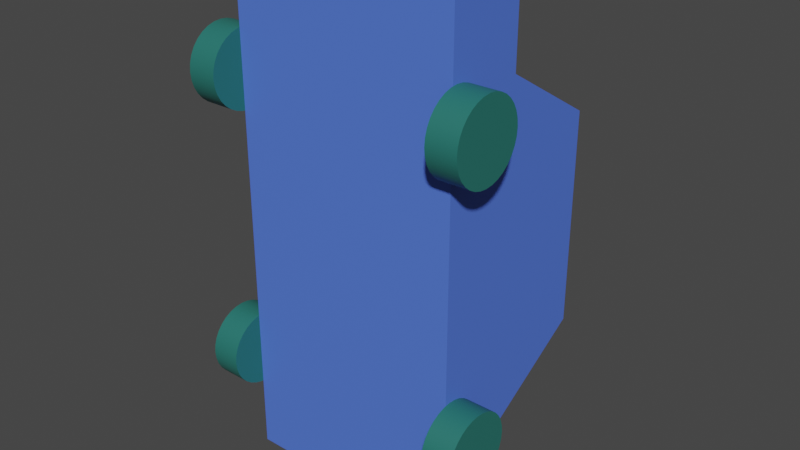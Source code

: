 # Source: car.blend  (saved by Blender 3.5.10; exported with 4.5.12 LTS)
import bpy
from mathutils import Matrix  # noqa: F401  (used for matrix-valued properties, if any)

bpy.ops.wm.read_factory_settings(use_empty=True)
scene = bpy.context.scene
scene.name = 'Scene'

# ---- collections
col_collection = bpy.data.collections.new('Collection'); scene.collection.children.link(col_collection)

# ---- materials (node trees are filled in below, after node groups)
mat_material = bpy.data.materials.new('Material')
mat_material.use_transparent_shadow = False
mat_car = bpy.data.materials.new('car')
mat_car.use_transparent_shadow = False

# ---- node groups
ng_auto_smooth = bpy.data.node_groups.new('Auto Smooth', 'GeometryNodeTree')
_s = ng_auto_smooth.interface.new_socket(name='Geometry', in_out='OUTPUT', socket_type='NodeSocketGeometry')
_s = ng_auto_smooth.interface.new_socket(name='Geometry', in_out='INPUT', socket_type='NodeSocketGeometry')
_s = ng_auto_smooth.interface.new_socket(name='Angle', in_out='INPUT', socket_type='NodeSocketFloat')
_s.subtype = 'ANGLE'
_s.min_value = 0.0
_s.max_value = 3.142
ng_auto_smooth.is_modifier = True
_N = ng_auto_smooth.nodes; _L = ng_auto_smooth.links
n0 = _N.new('NodeGroupOutput'); n0.name = 'Group Output'; n0.location = (480, -100)
n1 = _N.new('NodeGroupInput'); n1.name = 'Group Input'; n1.location = (-420, -300)
n2 = _N.new('NodeGroupInput'); n2.name = 'Group Input.001'; n2.location = (-60, -100)
n3 = _N.new('GeometryNodeSetShadeSmooth'); n3.name = 'Set Shade Smooth'; n3.location = (120, -100)
n3.domain = 'EDGE'
n4 = _N.new('GeometryNodeSetShadeSmooth'); n4.name = 'Set Shade Smooth.001'; n4.location = (300, -100)
n5 = _N.new('GeometryNodeInputMeshEdgeAngle'); n5.name = 'Edge Angle'; n5.location = (-420, -220)
n6 = _N.new('GeometryNodeInputEdgeSmooth'); n6.name = 'Is Edge Smooth'; n6.location = (-60, -160)
n7 = _N.new('GeometryNodeInputShadeSmooth'); n7.name = 'Is Face Smooth'; n7.location = (-240, -340)
n8 = _N.new('FunctionNodeBooleanMath'); n8.name = 'Boolean Math'; n8.location = (-60, -220)
n9 = _N.new('FunctionNodeCompare'); n9.name = 'Compare'; n9.location = (-240, -180)
n9.operation = 'LESS_EQUAL'
_L.new(n5.outputs[0], n9.inputs[0])
_L.new(n4.outputs[0], n0.inputs[0])
_L.new(n1.outputs[1], n9.inputs[1])
_L.new(n9.outputs[0], n8.inputs[0])
_L.new(n7.outputs[0], n8.inputs[1])
_L.new(n2.outputs[0], n3.inputs[0])
_L.new(n6.outputs[0], n3.inputs[1])
_L.new(n3.outputs[0], n4.inputs[0])
_L.new(n8.outputs[0], n3.inputs[2])
n0.is_active_output = True

# ---- material node trees
mat_material.use_nodes = True; mat_material.node_tree.nodes.clear()
_N = mat_material.node_tree.nodes; _L = mat_material.node_tree.links
n0 = _N.new('ShaderNodeBsdfPrincipled'); n0.name = 'Principled BSDF'; n0.location = (10, 300)
n0.distribution = 'GGX'
n0.subsurface_method = 'RANDOM_WALK_SKIN'
n0.inputs[0].default_value = (0.0209, 0.1658, 0.1403, 1.0)
n0.inputs[3].default_value = 1.45
n0.inputs[27].default_value = (0.0, 0.0, 0.0, 1.0)
n0.inputs[28].default_value = 1.0
n1 = _N.new('ShaderNodeOutputMaterial'); n1.name = 'Material Output'; n1.location = (300, 300)
_L.new(n0.outputs[0], n1.inputs[0])
n1.is_active_output = True
mat_car.use_nodes = True; mat_car.node_tree.nodes.clear()
_N = mat_car.node_tree.nodes; _L = mat_car.node_tree.links
n0 = _N.new('ShaderNodeBsdfPrincipled'); n0.name = 'Principled BSDF'; n0.location = (10, 300)
n0.distribution = 'GGX'
n0.subsurface_method = 'RANDOM_WALK_SKIN'
n0.inputs[0].default_value = (0.08592, 0.1804, 0.8, 1.0)
n0.inputs[3].default_value = 1.45
n0.inputs[27].default_value = (0.0, 0.0, 0.0, 1.0)
n0.inputs[28].default_value = 1.0
n1 = _N.new('ShaderNodeOutputMaterial'); n1.name = 'Material Output'; n1.location = (300, 300)
_L.new(n0.outputs[0], n1.inputs[0])
n1.is_active_output = True

# ---- world
world_world = bpy.data.worlds.new('World'); scene.world = world_world
world_world.use_nodes = True; world_world.node_tree.nodes.clear()
_N = world_world.node_tree.nodes; _L = world_world.node_tree.links
n0 = _N.new('ShaderNodeOutputWorld'); n0.name = 'World Output'; n0.location = (300, 300)
n1 = _N.new('ShaderNodeBackground'); n1.name = 'Background'; n1.location = (10, 300)
n1.inputs[0].default_value = (0.05088, 0.05088, 0.05088, 1.0)
_L.new(n1.outputs[0], n0.inputs[0])
n0.is_active_output = True
world_world.color = (0.05088, 0.05088, 0.05088)
world_world.use_sun_shadow = False
world_world.sun_shadow_jitter_overblur = 0.0

# ---- meshes
me_cube_001 = bpy.data.meshes.new('Cube.001')
me_cube_001.from_pydata([(-0.6347, -0.587, 0.2818), (-0.6347, -0.5911, 0.3233), (-0.6347, -0.6032, 0.3633), (-0.6347, -0.6229, 0.4001), (-0.6347, -0.6494, 0.4324), (-0.6347, -0.6817, 0.4589), (-0.6347, -0.7185, 0.4786), (-0.6347, -0.7585, 0.4907), (-0.6347, -0.8, 0.4948), (-0.6347, -0.8415, 0.4907), (-0.6347, -0.8815, 0.4786), (-0.6347, -0.9183, 0.4589), (-0.6347, -0.9506, 0.4324), (-0.6347, -0.9771, 0.4001), (-0.6347, -0.9968, 0.3633), (-0.6347, -1.009, 0.3233), (-0.6347, -1.013, 0.2818), (-0.6347, -1.009, 0.2402), (-0.6347, -0.9968, 0.2003), (-0.6347, -0.9771, 0.1635), (-0.6347, -0.9506, 0.1312), (-0.6347, -0.9183, 0.1047), (-0.6347, -0.8815, 0.08503), (-0.6347, -0.8415, 0.07291), (-0.6347, -0.8, 0.06881), (-0.6347, -0.7585, 0.07291), (-0.6347, -0.7185, 0.08503), (-0.6347, -0.6817, 0.1047), (-0.6347, -0.6494, 0.1312), (-0.6347, -0.6229, 0.1635), (-0.6347, -0.6032, 0.2003), (-0.6347, -0.5911, 0.2402), (-0.801, -0.587, 0.2818), (-0.801, -0.5911, 0.3233), (-0.801, -0.6032, 0.3633), (-0.801, -0.6229, 0.4001), (-0.801, -0.6494, 0.4324), (-0.801, -0.6817, 0.4589), (-0.801, -0.7185, 0.4786), (-0.801, -0.7585, 0.4907), (-0.801, -0.8, 0.4948), (-0.801, -0.8415, 0.4907), (-0.801, -0.8815, 0.4786), (-0.801, -0.9183, 0.4589), (-0.801, -0.9506, 0.4324), (-0.801, -0.9771, 0.4001), (-0.801, -0.9968, 0.3633), (-0.801, -1.009, 0.3233), (-0.801, -1.013, 0.2818), (-0.801, -1.009, 0.2402), (-0.801, -0.9968, 0.2003), (-0.801, -0.9771, 0.1635), (-0.801, -0.9506, 0.1312), (-0.801, -0.9183, 0.1047), (-0.801, -0.8815, 0.08503), (-0.801, -0.8415, 0.07291), (-0.801, -0.8, 0.06881), (-0.801, -0.7585, 0.07291), (-0.801, -0.7185, 0.08503), (-0.801, -0.6817, 0.1047), (-0.801, -0.6494, 0.1312), (-0.801, -0.6229, 0.1635), (-0.801, -0.6032, 0.2003), (-0.801, -0.5911, 0.2402), (0.6347, -0.587, 0.2818), (0.6347, -0.5911, 0.3233), (0.6347, -0.6032, 0.3633), (0.6347, -0.6229, 0.4001), (0.6347, -0.6494, 0.4324), (0.6347, -0.6817, 0.4589), (0.6347, -0.7185, 0.4786), (0.6347, -0.7585, 0.4907), (0.6347, -0.8, 0.4948), (0.6347, -0.8415, 0.4907), (0.6347, -0.8815, 0.4786), (0.6347, -0.9183, 0.4589), (0.6347, -0.9506, 0.4324), (0.6347, -0.9771, 0.4001), (0.6347, -0.9968, 0.3633), (0.6347, -1.009, 0.3233), (0.6347, -1.013, 0.2818), (0.6347, -1.009, 0.2402), (0.6347, -0.9968, 0.2003), (0.6347, -0.9771, 0.1635), (0.6347, -0.9506, 0.1312), (0.6347, -0.9183, 0.1047), (0.6347, -0.8815, 0.08503), (0.6347, -0.8415, 0.07291), (0.6347, -0.8, 0.06881), (0.6347, -0.7585, 0.07291), (0.6347, -0.7185, 0.08503), (0.6347, -0.6817, 0.1047), (0.6347, -0.6494, 0.1312), (0.6347, -0.6229, 0.1635), (0.6347, -0.6032, 0.2003), (0.6347, -0.5911, 0.2402), (0.801, -0.587, 0.2818), (0.801, -0.5911, 0.3233), (0.801, -0.6032, 0.3633), (0.801, -0.6229, 0.4001), (0.801, -0.6494, 0.4324), (0.801, -0.6817, 0.4589), (0.801, -0.7185, 0.4786), (0.801, -0.7585, 0.4907), (0.801, -0.8, 0.4948), (0.801, -0.8415, 0.4907), (0.801, -0.8815, 0.4786), (0.801, -0.9183, 0.4589), (0.801, -0.9506, 0.4324), (0.801, -0.9771, 0.4001), (0.801, -0.9968, 0.3633), (0.801, -1.009, 0.3233), (0.801, -1.013, 0.2818), (0.801, -1.009, 0.2402), (0.801, -0.9968, 0.2003), (0.801, -0.9771, 0.1635), (0.801, -0.9506, 0.1312), (0.801, -0.9183, 0.1047), (0.801, -0.8815, 0.08503), (0.801, -0.8415, 0.07291), (0.801, -0.8, 0.06881), (0.801, -0.7585, 0.07291), (0.801, -0.7185, 0.08503), (0.801, -0.6817, 0.1047), (0.801, -0.6494, 0.1312), (0.801, -0.6229, 0.1635), (0.801, -0.6032, 0.2003), (0.801, -0.5911, 0.2402), (-0.6347, 0.587, 0.2818), (-0.6347, 0.5911, 0.3233), (-0.6347, 0.6032, 0.3633), (-0.6347, 0.6229, 0.4001), (-0.6347, 0.6494, 0.4324), (-0.6347, 0.6817, 0.4589), (-0.6347, 0.7185, 0.4786), (-0.6347, 0.7585, 0.4907), (-0.6347, 0.8, 0.4948), (-0.6347, 0.8415, 0.4907), (-0.6347, 0.8815, 0.4786), (-0.6347, 0.9183, 0.4589), (-0.6347, 0.9506, 0.4324), (-0.6347, 0.9771, 0.4001), (-0.6347, 0.9968, 0.3633), (-0.6347, 1.009, 0.3233), (-0.6347, 1.013, 0.2818), (-0.6347, 1.009, 0.2402), (-0.6347, 0.9968, 0.2003), (-0.6347, 0.9771, 0.1635), (-0.6347, 0.9506, 0.1312), (-0.6347, 0.9183, 0.1047), (-0.6347, 0.8815, 0.08503), (-0.6347, 0.8415, 0.07291), (-0.6347, 0.8, 0.06881), (-0.6347, 0.7585, 0.07291), (-0.6347, 0.7185, 0.08503), (-0.6347, 0.6817, 0.1047), (-0.6347, 0.6494, 0.1312), (-0.6347, 0.6229, 0.1635), (-0.6347, 0.6032, 0.2003), (-0.6347, 0.5911, 0.2402), (-0.801, 0.587, 0.2818), (-0.801, 0.5911, 0.3233), (-0.801, 0.6032, 0.3633), (-0.801, 0.6229, 0.4001), (-0.801, 0.6494, 0.4324), (-0.801, 0.6817, 0.4589), (-0.801, 0.7185, 0.4786), (-0.801, 0.7585, 0.4907), (-0.801, 0.8, 0.4948), (-0.801, 0.8415, 0.4907), (-0.801, 0.8815, 0.4786), (-0.801, 0.9183, 0.4589), (-0.801, 0.9506, 0.4324), (-0.801, 0.9771, 0.4001), (-0.801, 0.9968, 0.3633), (-0.801, 1.009, 0.3233), (-0.801, 1.013, 0.2818), (-0.801, 1.009, 0.2402), (-0.801, 0.9968, 0.2003), (-0.801, 0.9771, 0.1635), (-0.801, 0.9506, 0.1312), (-0.801, 0.9183, 0.1047), (-0.801, 0.8815, 0.08503), (-0.801, 0.8415, 0.07291), (-0.801, 0.8, 0.06881), (-0.801, 0.7585, 0.07291), (-0.801, 0.7185, 0.08503), (-0.801, 0.6817, 0.1047), (-0.801, 0.6494, 0.1312), (-0.801, 0.6229, 0.1635), (-0.801, 0.6032, 0.2003), (-0.801, 0.5911, 0.2402), (0.6347, 0.587, 0.2818), (0.6347, 0.5911, 0.3233), (0.6347, 0.6032, 0.3633), (0.6347, 0.6229, 0.4001), (0.6347, 0.6494, 0.4324), (0.6347, 0.6817, 0.4589), (0.6347, 0.7185, 0.4786), (0.6347, 0.7585, 0.4907), (0.6347, 0.8, 0.4948), (0.6347, 0.8415, 0.4907), (0.6347, 0.8815, 0.4786), (0.6347, 0.9183, 0.4589), (0.6347, 0.9506, 0.4324), (0.6347, 0.9771, 0.4001), (0.6347, 0.9968, 0.3633), (0.6347, 1.009, 0.3233), (0.6347, 1.013, 0.2818), (0.6347, 1.009, 0.2402), (0.6347, 0.9968, 0.2003), (0.6347, 0.9771, 0.1635), (0.6347, 0.9506, 0.1312), (0.6347, 0.9183, 0.1047), (0.6347, 0.8815, 0.08503), (0.6347, 0.8415, 0.07291), (0.6347, 0.8, 0.06881), (0.6347, 0.7585, 0.07291), (0.6347, 0.7185, 0.08503), (0.6347, 0.6817, 0.1047), (0.6347, 0.6494, 0.1312), (0.6347, 0.6229, 0.1635), (0.6347, 0.6032, 0.2003), (0.6347, 0.5911, 0.2402), (0.801, 0.587, 0.2818), (0.801, 0.5911, 0.3233), (0.801, 0.6032, 0.3633), (0.801, 0.6229, 0.4001), (0.801, 0.6494, 0.4324), (0.801, 0.6817, 0.4589), (0.801, 0.7185, 0.4786), (0.801, 0.7585, 0.4907), (0.801, 0.8, 0.4948), (0.801, 0.8415, 0.4907), (0.801, 0.8815, 0.4786), (0.801, 0.9183, 0.4589), (0.801, 0.9506, 0.4324), (0.801, 0.9771, 0.4001), (0.801, 0.9968, 0.3633), (0.801, 1.009, 0.3233), (0.801, 1.013, 0.2818), (0.801, 1.009, 0.2402), (0.801, 0.9968, 0.2003), (0.801, 0.9771, 0.1635), (0.801, 0.9506, 0.1312), (0.801, 0.9183, 0.1047), (0.801, 0.8815, 0.08503), (0.801, 0.8415, 0.07291), (0.801, 0.8, 0.06881), (0.801, 0.7585, 0.07291), (0.801, 0.7185, 0.08503), (0.801, 0.6817, 0.1047), (0.801, 0.6494, 0.1312), (0.801, 0.6229, 0.1635), (0.801, 0.6032, 0.2003), (0.801, 0.5911, 0.2402)], [], [(1, 2, 3, 4, 5, 6, 7, 8, 9, 10, 11, 12, 13, 14, 15, 16, 17, 18, 19, 20, 21, 22, 23, 24, 25, 26, 27, 28, 29, 30, 31, 0), (33, 32, 63, 62, 61, 60, 59, 58, 57, 56, 55, 54, 53, 52, 51, 50, 49, 48, 47, 46, 45, 44, 43, 42, 41, 40, 39, 38, 37, 36, 35, 34), (22, 21, 53, 54), (9, 8, 40, 41), (23, 22, 54, 55), (10, 9, 41, 42), (24, 23, 55, 56), (11, 10, 42, 43), (25, 24, 56, 57), (12, 11, 43, 44), (26, 25, 57, 58), (13, 12, 44, 45), (27, 26, 58, 59), (14, 13, 45, 46), (1, 0, 32, 33), (28, 27, 59, 60), (15, 14, 46, 47), (2, 1, 33, 34), (29, 28, 60, 61), (16, 15, 47, 48), (3, 2, 34, 35), (30, 29, 61, 62), (17, 16, 48, 49), (4, 3, 35, 36), (31, 30, 62, 63), (18, 17, 49, 50), (5, 4, 36, 37), (0, 31, 63, 32), (19, 18, 50, 51), (6, 5, 37, 38), (20, 19, 51, 52), (7, 6, 38, 39), (21, 20, 52, 53), (8, 7, 39, 40), (65, 64, 95, 94, 93, 92, 91, 90, 89, 88, 87, 86, 85, 84, 83, 82, 81, 80, 79, 78, 77, 76, 75, 74, 73, 72, 71, 70, 69, 68, 67, 66), (97, 98, 99, 100, 101, 102, 103, 104, 105, 106, 107, 108, 109, 110, 111, 112, 113, 114, 115, 116, 117, 118, 119, 120, 121, 122, 123, 124, 125, 126, 127, 96), (86, 118, 117, 85), (73, 105, 104, 72), (87, 119, 118, 86), (74, 106, 105, 73), (88, 120, 119, 87), (75, 107, 106, 74), (89, 121, 120, 88), (76, 108, 107, 75), (90, 122, 121, 89), (77, 109, 108, 76), (91, 123, 122, 90), (78, 110, 109, 77), (65, 97, 96, 64), (92, 124, 123, 91), (79, 111, 110, 78), (66, 98, 97, 65), (93, 125, 124, 92), (80, 112, 111, 79), (67, 99, 98, 66), (94, 126, 125, 93), (81, 113, 112, 80), (68, 100, 99, 67), (95, 127, 126, 94), (82, 114, 113, 81), (69, 101, 100, 68), (64, 96, 127, 95), (83, 115, 114, 82), (70, 102, 101, 69), (84, 116, 115, 83), (71, 103, 102, 70), (85, 117, 116, 84), (72, 104, 103, 71), (129, 128, 159, 158, 157, 156, 155, 154, 153, 152, 151, 150, 149, 148, 147, 146, 145, 144, 143, 142, 141, 140, 139, 138, 137, 136, 135, 134, 133, 132, 131, 130), (161, 162, 163, 164, 165, 166, 167, 168, 169, 170, 171, 172, 173, 174, 175, 176, 177, 178, 179, 180, 181, 182, 183, 184, 185, 186, 187, 188, 189, 190, 191, 160), (150, 182, 181, 149), (137, 169, 168, 136), (151, 183, 182, 150), (138, 170, 169, 137), (152, 184, 183, 151), (139, 171, 170, 138), (153, 185, 184, 152), (140, 172, 171, 139), (154, 186, 185, 153), (141, 173, 172, 140), (155, 187, 186, 154), (142, 174, 173, 141), (129, 161, 160, 128), (156, 188, 187, 155), (143, 175, 174, 142), (130, 162, 161, 129), (157, 189, 188, 156), (144, 176, 175, 143), (131, 163, 162, 130), (158, 190, 189, 157), (145, 177, 176, 144), (132, 164, 163, 131), (159, 191, 190, 158), (146, 178, 177, 145), (133, 165, 164, 132), (128, 160, 191, 159), (147, 179, 178, 146), (134, 166, 165, 133), (148, 180, 179, 147), (135, 167, 166, 134), (149, 181, 180, 148), (136, 168, 167, 135), (193, 194, 195, 196, 197, 198, 199, 200, 201, 202, 203, 204, 205, 206, 207, 208, 209, 210, 211, 212, 213, 214, 215, 216, 217, 218, 219, 220, 221, 222, 223, 192), (225, 224, 255, 254, 253, 252, 251, 250, 249, 248, 247, 246, 245, 244, 243, 242, 241, 240, 239, 238, 237, 236, 235, 234, 233, 232, 231, 230, 229, 228, 227, 226), (214, 213, 245, 246), (201, 200, 232, 233), (215, 214, 246, 247), (202, 201, 233, 234), (216, 215, 247, 248), (203, 202, 234, 235), (217, 216, 248, 249), (204, 203, 235, 236), (218, 217, 249, 250), (205, 204, 236, 237), (219, 218, 250, 251), (206, 205, 237, 238), (193, 192, 224, 225), (220, 219, 251, 252), (207, 206, 238, 239), (194, 193, 225, 226), (221, 220, 252, 253), (208, 207, 239, 240), (195, 194, 226, 227), (222, 221, 253, 254), (209, 208, 240, 241), (196, 195, 227, 228), (223, 222, 254, 255), (210, 209, 241, 242), (197, 196, 228, 229), (192, 223, 255, 224), (211, 210, 242, 243), (198, 197, 229, 230), (212, 211, 243, 244), (199, 198, 230, 231), (213, 212, 244, 245), (200, 199, 231, 232)])
me_cube_001.polygons.foreach_set('use_smooth', [True] * 136)
_uv = me_cube_001.uv_layers.new(name='UVMap')
_uv.uv.foreach_set('vector', [0.7157, 0.6912, 0.7191, 0.6994, 0.7208, 0.7081, 0.7208, 0.7169, 0.7191, 0.7256, 0.7157, 0.7338, 0.7108, 0.7411, 0.7046, 0.7474, 0.6972, 0.7523, 0.689, 0.7557, 0.6804, 0.7574, 0.6715, 0.7574, 0.6628, 0.7557, 0.6547, 0.7523, 0.6473, 0.7474, 0.641, 0.7411, 0.6361, 0.7338, 0.6327, 0.7256, 0.631, 0.7169, 0.631, 0.7081, 0.6327, 0.6994, 0.6361, 0.6912, 0.641, 0.6839, 0.6473, 0.6776, 0.6547, 0.6727, 0.6628, 0.6693, 0.6715, 0.6676, 0.6804, 0.6676, 0.689, 0.6693, 0.6972, 0.6727, 0.7046, 0.6776, 0.7108, 0.6839, 0.6547, 0.8421, 0.6473, 0.8372, 0.641, 0.8309, 0.6361, 0.8236, 0.6327, 0.8154, 0.631, 0.8067, 0.631, 0.7979, 0.6327, 0.7892, 0.6361, 0.781, 0.641, 0.7737, 0.6473, 0.7674, 0.6547, 0.7625, 0.6628, 0.7591, 0.6715, 0.7574, 0.6804, 0.7574, 0.689, 0.7591, 0.6972, 0.7625, 0.7046, 0.7674, 0.7108, 0.7737, 0.7157, 0.781, 0.7191, 0.7892, 0.7208, 0.7979, 0.7208, 0.8067, 0.7191, 0.8154, 0.7157, 0.8236, 0.7108, 0.8309, 0.7046, 0.8372, 0.6972, 0.8421, 0.689, 0.8455, 0.6804, 0.8472, 0.6715, 0.8472, 0.6628, 0.8455, 0.9353, 0.7923, 0.9353, 0.7849, 0.9705, 0.7849, 0.9705, 0.7923, 0.7913, 0.7678, 0.7913, 0.7767, 0.7561, 0.7767, 0.7561, 0.7678, 0.9353, 0.8005, 0.9353, 0.7923, 0.9705, 0.7923, 0.9705, 0.8005, 0.7913, 0.7591, 0.7913, 0.7678, 0.7561, 0.7678, 0.7561, 0.7591, 0.9353, 0.8091, 0.9353, 0.8005, 0.9705, 0.8005, 0.9705, 0.8091, 0.7913, 0.751, 0.7913, 0.7591, 0.7561, 0.7591, 0.7561, 0.751, 0.9353, 0.818, 0.9353, 0.8091, 0.9705, 0.8091, 0.9705, 0.818, 0.7913, 0.7436, 0.7913, 0.751, 0.7561, 0.751, 0.7561, 0.7436, 0.9353, 0.8267, 0.9353, 0.818, 0.9705, 0.818, 0.9705, 0.8267, 0.7913, 0.7373, 0.7913, 0.7436, 0.7561, 0.7436, 0.7561, 0.7373, 0.9353, 0.8348, 0.9353, 0.8267, 0.9705, 0.8267, 0.9705, 0.8348, 0.7561, 0.8633, 0.7561, 0.8706, 0.7208, 0.8706, 0.7208, 0.8633, 0.9353, 0.64, 0.9353, 0.6311, 0.9705, 0.6311, 0.9705, 0.64, 0.9353, 0.8422, 0.9353, 0.8348, 0.9705, 0.8348, 0.9705, 0.8422, 0.7561, 0.8551, 0.7561, 0.8633, 0.7208, 0.8633, 0.7208, 0.8551, 0.9353, 0.6486, 0.9353, 0.64, 0.9705, 0.64, 0.9705, 0.6486, 0.9353, 0.6069, 0.9353, 0.6006, 0.9705, 0.6006, 0.9705, 0.6069, 0.7561, 0.8464, 0.7561, 0.8551, 0.7208, 0.8551, 0.7208, 0.8464, 0.9353, 0.6568, 0.9353, 0.6486, 0.9705, 0.6486, 0.9705, 0.6568, 0.9353, 0.6143, 0.9353, 0.6069, 0.9705, 0.6069, 0.9705, 0.6143, 0.7561, 0.8376, 0.7561, 0.8464, 0.7208, 0.8464, 0.7208, 0.8376, 0.9353, 0.6642, 0.9353, 0.6568, 0.9705, 0.6568, 0.9705, 0.6642, 0.9353, 0.6224, 0.9353, 0.6143, 0.9705, 0.6143, 0.9705, 0.6224, 0.7561, 0.8289, 0.7561, 0.8376, 0.7208, 0.8376, 0.7208, 0.8289, 0.7913, 0.8009, 0.7913, 0.8071, 0.7561, 0.8071, 0.7561, 0.8009, 0.9353, 0.6311, 0.9353, 0.6224, 0.9705, 0.6224, 0.9705, 0.6311, 0.7561, 0.8207, 0.7561, 0.8289, 0.7208, 0.8289, 0.7208, 0.8207, 0.7913, 0.7935, 0.7913, 0.8009, 0.7561, 0.8009, 0.7561, 0.7935, 0.7561, 0.8134, 0.7561, 0.8207, 0.7208, 0.8207, 0.7208, 0.8134, 0.7913, 0.7853, 0.7913, 0.7935, 0.7561, 0.7935, 0.7561, 0.7853, 0.7561, 0.8071, 0.7561, 0.8134, 0.7208, 0.8134, 0.7208, 0.8071, 0.7913, 0.7767, 0.7913, 0.7853, 0.7561, 0.7853, 0.7561, 0.7767, 0.8306, 0.9543, 0.8232, 0.9494, 0.817, 0.9432, 0.8121, 0.9358, 0.8087, 0.9276, 0.807, 0.919, 0.807, 0.9101, 0.8087, 0.9014, 0.8121, 0.8933, 0.817, 0.8859, 0.8232, 0.8797, 0.8306, 0.8747, 0.8388, 0.8714, 0.8475, 0.8696, 0.8563, 0.8696, 0.865, 0.8714, 0.8732, 0.8747, 0.8805, 0.8797, 0.8868, 0.8859, 0.8917, 0.8933, 0.8951, 0.9014, 0.8968, 0.9101, 0.8968, 0.919, 0.8951, 0.9276, 0.8917, 0.9358, 0.8868, 0.9432, 0.8805, 0.9494, 0.8732, 0.9543, 0.865, 0.9577, 0.8563, 0.9595, 0.8475, 0.9595, 0.8388, 0.9577, 0.9815, 0.8933, 0.9849, 0.9014, 0.9866, 0.9101, 0.9866, 0.919, 0.9849, 0.9276, 0.9815, 0.9358, 0.9766, 0.9432, 0.9703, 0.9494, 0.963, 0.9543, 0.9548, 0.9577, 0.9461, 0.9595, 0.9373, 0.9595, 0.9286, 0.9577, 0.9204, 0.9543, 0.9131, 0.9494, 0.9068, 0.9432, 0.9019, 0.9358, 0.8985, 0.9276, 0.8968, 0.919, 0.8968, 0.9101, 0.8985, 0.9014, 0.9019, 0.8933, 0.9068, 0.8859, 0.9131, 0.8797, 0.9204, 0.8747, 0.9286, 0.8714, 0.9373, 0.8696, 0.9461, 0.8696, 0.9548, 0.8714, 0.963, 0.8747, 0.9703, 0.8797, 0.9766, 0.8859, 0.9705, 0.735, 0.9353, 0.735, 0.9353, 0.7277, 0.9705, 0.7277, 0.7208, 0.698, 0.7561, 0.698, 0.7561, 0.7069, 0.7208, 0.7069, 0.9705, 0.7432, 0.9353, 0.7432, 0.9353, 0.735, 0.9705, 0.735, 0.7208, 0.6894, 0.7561, 0.6894, 0.7561, 0.698, 0.7208, 0.698, 0.9705, 0.7519, 0.9353, 0.7519, 0.9353, 0.7432, 0.9705, 0.7432, 0.7208, 0.6812, 0.7561, 0.6812, 0.7561, 0.6894, 0.7208, 0.6894, 0.9705, 0.7607, 0.9353, 0.7607, 0.9353, 0.7519, 0.9705, 0.7519, 0.7208, 0.6738, 0.7561, 0.6738, 0.7561, 0.6812, 0.7208, 0.6812, 0.9705, 0.7694, 0.9353, 0.7694, 0.9353, 0.7607, 0.9705, 0.7607, 0.7208, 0.6676, 0.7561, 0.6676, 0.7561, 0.6738, 0.7208, 0.6738, 0.9705, 0.7776, 0.9353, 0.7776, 0.9353, 0.7694, 0.9705, 0.7694, 0.7208, 0.9268, 0.7561, 0.9268, 0.7561, 0.9341, 0.7208, 0.9341, 0.807, 0.9089, 0.7717, 0.9089, 0.7717, 0.9001, 0.807, 0.9001, 0.9705, 0.7849, 0.9353, 0.7849, 0.9353, 0.7776, 0.9705, 0.7776, 0.7208, 0.9186, 0.7561, 0.9186, 0.7561, 0.9268, 0.7208, 0.9268, 0.807, 0.9176, 0.7717, 0.9176, 0.7717, 0.9089, 0.807, 0.9089, 0.807, 0.8759, 0.7717, 0.8759, 0.7717, 0.8696, 0.807, 0.8696, 0.7208, 0.9099, 0.7561, 0.9099, 0.7561, 0.9186, 0.7208, 0.9186, 0.807, 0.9258, 0.7717, 0.9258, 0.7717, 0.9176, 0.807, 0.9176, 0.807, 0.8832, 0.7717, 0.8832, 0.7717, 0.8759, 0.807, 0.8759, 0.7208, 0.9011, 0.7561, 0.9011, 0.7561, 0.9099, 0.7208, 0.9099, 0.807, 0.9331, 0.7717, 0.9331, 0.7717, 0.9258, 0.807, 0.9258, 0.807, 0.8914, 0.7717, 0.8914, 0.7717, 0.8832, 0.807, 0.8832, 0.7208, 0.8924, 0.7561, 0.8924, 0.7561, 0.9011, 0.7208, 0.9011, 0.7208, 0.7311, 0.7561, 0.7311, 0.7561, 0.7373, 0.7208, 0.7373, 0.807, 0.9001, 0.7717, 0.9001, 0.7717, 0.8914, 0.807, 0.8914, 0.7208, 0.8842, 0.7561, 0.8842, 0.7561, 0.8924, 0.7208, 0.8924, 0.7208, 0.7237, 0.7561, 0.7237, 0.7561, 0.7311, 0.7208, 0.7311, 0.7208, 0.8769, 0.7561, 0.8769, 0.7561, 0.8842, 0.7208, 0.8842, 0.7208, 0.7156, 0.7561, 0.7156, 0.7561, 0.7237, 0.7208, 0.7237, 0.7208, 0.8706, 0.7561, 0.8706, 0.7561, 0.8769, 0.7208, 0.8769, 0.7208, 0.7069, 0.7561, 0.7069, 0.7561, 0.7156, 0.7208, 0.7156, 0.4479, 0.9543, 0.4406, 0.9494, 0.4343, 0.9432, 0.4294, 0.9358, 0.426, 0.9276, 0.4243, 0.919, 0.4243, 0.9101, 0.426, 0.9014, 0.4294, 0.8933, 0.4343, 0.8859, 0.4406, 0.8797, 0.4479, 0.8747, 0.4561, 0.8714, 0.4648, 0.8696, 0.4736, 0.8696, 0.4823, 0.8714, 0.4905, 0.8747, 0.4978, 0.8797, 0.5041, 0.8859, 0.509, 0.8933, 0.5124, 0.9014, 0.5141, 0.9101, 0.5141, 0.919, 0.5124, 0.9276, 0.509, 0.9358, 0.5041, 0.9432, 0.4978, 0.9494, 0.4905, 0.9543, 0.4823, 0.9577, 0.4736, 0.9595, 0.4648, 0.9595, 0.4561, 0.9577, 0.4192, 0.8933, 0.4226, 0.9014, 0.4243, 0.9101, 0.4243, 0.919, 0.4226, 0.9276, 0.4192, 0.9358, 0.4143, 0.9432, 0.408, 0.9494, 0.4006, 0.9543, 0.3925, 0.9577, 0.3838, 0.9595, 0.375, 0.9595, 0.3663, 0.9577, 0.3581, 0.9543, 0.3507, 0.9494, 0.3445, 0.9432, 0.3396, 0.9358, 0.3362, 0.9276, 0.3345, 0.919, 0.3345, 0.9101, 0.3362, 0.9014, 0.3396, 0.8933, 0.3445, 0.8859, 0.3507, 0.8797, 0.3581, 0.8747, 0.3663, 0.8714, 0.375, 0.8696, 0.3838, 0.8696, 0.3925, 0.8714, 0.4006, 0.8747, 0.408, 0.8797, 0.4143, 0.8859, 0.7208, 0.7853, 0.7561, 0.7853, 0.7561, 0.7935, 0.7208, 0.7935, 0.9705, 0.7059, 0.9353, 0.7059, 0.9353, 0.6972, 0.9705, 0.6972, 0.7208, 0.7767, 0.7561, 0.7767, 0.7561, 0.7853, 0.7208, 0.7853, 0.9705, 0.7141, 0.9353, 0.7141, 0.9353, 0.7059, 0.9705, 0.7059, 0.7208, 0.7678, 0.7561, 0.7678, 0.7561, 0.7767, 0.7208, 0.7767, 0.9705, 0.7214, 0.9353, 0.7214, 0.9353, 0.7141, 0.9705, 0.7141, 0.7208, 0.7591, 0.7561, 0.7591, 0.7561, 0.7678, 0.7208, 0.7678, 0.9, 0.7849, 0.9353, 0.7849, 0.9353, 0.7912, 0.9, 0.7912, 0.7208, 0.751, 0.7561, 0.751, 0.7561, 0.7591, 0.7208, 0.7591, 0.9, 0.7776, 0.9353, 0.7776, 0.9353, 0.7849, 0.9, 0.7849, 0.7208, 0.7436, 0.7561, 0.7436, 0.7561, 0.751, 0.7208, 0.751, 0.9, 0.7694, 0.9353, 0.7694, 0.9353, 0.7776, 0.9, 0.7776, 0.9353, 0.7059, 0.9, 0.7059, 0.9, 0.6972, 0.9353, 0.6972, 0.7208, 0.7373, 0.7561, 0.7373, 0.7561, 0.7436, 0.7208, 0.7436, 0.9, 0.7607, 0.9353, 0.7607, 0.9353, 0.7694, 0.9, 0.7694, 0.9353, 0.7141, 0.9, 0.7141, 0.9, 0.7059, 0.9353, 0.7059, 0.9353, 0.6715, 0.9, 0.6715, 0.9, 0.6642, 0.9353, 0.6642, 0.9, 0.7519, 0.9353, 0.7519, 0.9353, 0.7607, 0.9, 0.7607, 0.9353, 0.7214, 0.9, 0.7214, 0.9, 0.7141, 0.9353, 0.7141, 0.9353, 0.6797, 0.9, 0.6797, 0.9, 0.6715, 0.9353, 0.6715, 0.9, 0.7432, 0.9353, 0.7432, 0.9353, 0.7519, 0.9, 0.7519, 0.9353, 0.7277, 0.9, 0.7277, 0.9, 0.7214, 0.9353, 0.7214, 0.9353, 0.6884, 0.9, 0.6884, 0.9, 0.6797, 0.9353, 0.6797, 0.9, 0.735, 0.9353, 0.735, 0.9353, 0.7432, 0.9, 0.7432, 0.9705, 0.6715, 0.9353, 0.6715, 0.9353, 0.6642, 0.9705, 0.6642, 0.9353, 0.6972, 0.9, 0.6972, 0.9, 0.6884, 0.9353, 0.6884, 0.9, 0.7277, 0.9353, 0.7277, 0.9353, 0.735, 0.9, 0.735, 0.9705, 0.6797, 0.9353, 0.6797, 0.9353, 0.6715, 0.9705, 0.6715, 0.7208, 0.8009, 0.7561, 0.8009, 0.7561, 0.8071, 0.7208, 0.8071, 0.9705, 0.6884, 0.9353, 0.6884, 0.9353, 0.6797, 0.9705, 0.6797, 0.7208, 0.7935, 0.7561, 0.7935, 0.7561, 0.8009, 0.7208, 0.8009, 0.9705, 0.6972, 0.9353, 0.6972, 0.9353, 0.6884, 0.9705, 0.6884, 0.3294, 0.8933, 0.3327, 0.9014, 0.3345, 0.9101, 0.3345, 0.919, 0.3327, 0.9276, 0.3294, 0.9358, 0.3244, 0.9432, 0.3182, 0.9494, 0.3108, 0.9543, 0.3026, 0.9577, 0.294, 0.9595, 0.2851, 0.9595, 0.2764, 0.9577, 0.2683, 0.9543, 0.2609, 0.9494, 0.2547, 0.9432, 0.2497, 0.9358, 0.2464, 0.9276, 0.2446, 0.919, 0.2446, 0.9101, 0.2464, 0.9014, 0.2497, 0.8933, 0.2547, 0.8859, 0.2609, 0.8797, 0.2683, 0.8747, 0.2764, 0.8714, 0.2851, 0.8696, 0.294, 0.8696, 0.3026, 0.8714, 0.3108, 0.8747, 0.3182, 0.8797, 0.3244, 0.8859, 0.6547, 0.9319, 0.6473, 0.927, 0.641, 0.9208, 0.6361, 0.9134, 0.6327, 0.9052, 0.631, 0.8966, 0.631, 0.8877, 0.6327, 0.879, 0.6361, 0.8709, 0.641, 0.8635, 0.6473, 0.8572, 0.6547, 0.8523, 0.6628, 0.8489, 0.6715, 0.8472, 0.6804, 0.8472, 0.689, 0.8489, 0.6972, 0.8523, 0.7046, 0.8572, 0.7108, 0.8635, 0.7157, 0.8709, 0.7191, 0.879, 0.7208, 0.8877, 0.7208, 0.8966, 0.7191, 0.9052, 0.7157, 0.9134, 0.7108, 0.9208, 0.7046, 0.927, 0.6972, 0.9319, 0.689, 0.9353, 0.6804, 0.937, 0.6715, 0.937, 0.6628, 0.9353, 0.7913, 0.7156, 0.7913, 0.7237, 0.7561, 0.7237, 0.7561, 0.7156, 0.7717, 0.8541, 0.7717, 0.8454, 0.807, 0.8454, 0.807, 0.8541, 0.7913, 0.7069, 0.7913, 0.7156, 0.7561, 0.7156, 0.7561, 0.7069, 0.7717, 0.8623, 0.7717, 0.8541, 0.807, 0.8541, 0.807, 0.8623, 0.7913, 0.698, 0.7913, 0.7069, 0.7561, 0.7069, 0.7561, 0.698, 0.7717, 0.8696, 0.7717, 0.8623, 0.807, 0.8623, 0.807, 0.8696, 0.7913, 0.6894, 0.7913, 0.698, 0.7561, 0.698, 0.7561, 0.6894, 0.9353, 0.8485, 0.9353, 0.8547, 0.9, 0.8547, 0.9, 0.8485, 0.7913, 0.6812, 0.7913, 0.6894, 0.7561, 0.6894, 0.7561, 0.6812, 0.9353, 0.8411, 0.9353, 0.8485, 0.9, 0.8485, 0.9, 0.8411, 0.7913, 0.6738, 0.7913, 0.6812, 0.7561, 0.6812, 0.7561, 0.6738, 0.9353, 0.8329, 0.9353, 0.8411, 0.9, 0.8411, 0.9, 0.8329, 0.9, 0.6424, 0.9, 0.6337, 0.9353, 0.6337, 0.9353, 0.6424, 0.7913, 0.6676, 0.7913, 0.6738, 0.7561, 0.6738, 0.7561, 0.6676, 0.9353, 0.8242, 0.9353, 0.8329, 0.9, 0.8329, 0.9, 0.8242, 0.9, 0.6505, 0.9, 0.6424, 0.9353, 0.6424, 0.9353, 0.6505, 0.9, 0.608, 0.9, 0.6006, 0.9353, 0.6006, 0.9353, 0.608, 0.9353, 0.8154, 0.9353, 0.8242, 0.9, 0.8242, 0.9, 0.8154, 0.9, 0.6579, 0.9, 0.6505, 0.9353, 0.6505, 0.9353, 0.6579, 0.9, 0.6162, 0.9, 0.608, 0.9353, 0.608, 0.9353, 0.6162, 0.9353, 0.8067, 0.9353, 0.8154, 0.9, 0.8154, 0.9, 0.8067, 0.9, 0.6642, 0.9, 0.6579, 0.9353, 0.6579, 0.9353, 0.6642, 0.9, 0.6248, 0.9, 0.6162, 0.9353, 0.6162, 0.9353, 0.6248, 0.9353, 0.7985, 0.9353, 0.8067, 0.9, 0.8067, 0.9, 0.7985, 0.7717, 0.8197, 0.7717, 0.8124, 0.807, 0.8124, 0.807, 0.8197, 0.9, 0.6337, 0.9, 0.6248, 0.9353, 0.6248, 0.9353, 0.6337, 0.9353, 0.7912, 0.9353, 0.7985, 0.9, 0.7985, 0.9, 0.7912, 0.7717, 0.8279, 0.7717, 0.8197, 0.807, 0.8197, 0.807, 0.8279, 0.7913, 0.7311, 0.7913, 0.7373, 0.7561, 0.7373, 0.7561, 0.7311, 0.7717, 0.8366, 0.7717, 0.8279, 0.807, 0.8279, 0.807, 0.8366, 0.7913, 0.7237, 0.7913, 0.7311, 0.7561, 0.7311, 0.7561, 0.7237, 0.7717, 0.8454, 0.7717, 0.8366, 0.807, 0.8366, 0.807, 0.8454])
me_cube_001.materials.append(mat_material)
me_cube_001.update()
me_cube = bpy.data.meshes.new('Cube')
me_cube.from_pydata([(-1.49, 0.5965, 3.328), (-1.49, 1.666, 3.328), (-1.49, 0.5965, -3.328), (-1.49, 1.666, -3.328), (1.49, 0.5965, 3.328), (1.49, 1.666, 3.328), (1.49, 0.5965, -3.328), (1.49, 1.666, -3.328), (-1.49, 1.666, 2.208), (-1.49, 1.666, -2.208), (1.49, 1.666, 2.208), (1.49, 1.666, -2.208), (-1.49, 3.021, 1.399), (-1.49, 3.021, -1.399), (1.49, 3.021, -1.399), (1.49, 3.021, 1.399)], [], [(0, 1, 3, 2), (2, 3, 7, 6), (6, 7, 5, 4), (4, 5, 1, 0), (2, 6, 4, 0), (7, 3, 1, 5), (11, 10, 8, 9), (14, 13, 12, 15), (9, 8, 12, 13), (8, 10, 15, 12), (11, 9, 13, 14), (10, 11, 14, 15)])
_uv = me_cube.uv_layers.new(name='UVMap')
_uv.uv.foreach_set('vector', [0.9035, 0.6006, 0.807, 0.6006, 0.807, 0.0, 0.9035, 0.0, 0.9, 0.8696, 0.807, 0.8696, 0.807, 0.6006, 0.9, 0.6006, 1.0, 0.6006, 0.9035, 0.6006, 0.9035, 0.0, 1.0, 0.0, 0.631, 0.9366, 0.538, 0.9366, 0.538, 0.6676, 0.631, 0.6676, 5.052e-08, 0.0, 0.269, 0.0, 0.269, 0.6006, 0.0, 0.6006, 0.269, 0.0, 0.538, 0.0, 0.538, 0.6006, 0.269, 0.6006, 0.807, 2.526e-08, 0.807, 0.3986, 0.538, 0.3986, 0.538, 0.0, 0.7905, 0.3986, 0.7905, 0.6676, 0.538, 0.6676, 0.538, 0.3986, 0.0, 0.9992, 2.526e-08, 0.6006, 0.1223, 0.6737, 0.1223, 0.9262, 0.382, 0.6006, 0.382, 0.8696, 0.2446, 0.8696, 0.2446, 0.6006, 0.5193, 0.6006, 0.5193, 0.8696, 0.382, 0.8696, 0.382, 0.6006, 0.1223, 0.9992, 0.1223, 0.6006, 0.2446, 0.6737, 0.2446, 0.9262])
me_cube.materials.append(mat_car)
me_cube.update()

# ---- objects
ob_wheel = bpy.data.objects.new('wheel', me_cube_001)
ob_car = bpy.data.objects.new('car', me_cube)

# ---- transforms, parenting, visibility, modifiers, constraints
ob_wheel.parent = ob_car
ob_wheel.location = (0.0, 0.0, 0.0)
ob_wheel.rotation_euler = (-1.571, 0.0, 0.0)
ob_wheel.scale = (2.348, 2.348, 2.348)
_m = ob_wheel.modifiers.new('Auto Smooth', 'NODES')
_m.node_group = ng_auto_smooth
_gi = [s.identifier for s in ng_auto_smooth.interface.items_tree if s.item_type == 'SOCKET' and s.in_out == 'INPUT']
_m[_gi[1]] = 0.5236  # Angle
ob_car.location = (0.0, 0.0, 0.0)

# ---- collection membership
col_collection.objects.link(ob_wheel)
col_collection.objects.link(ob_car)

# ---- scene / render settings (as saved in the file)
scene.frame_start = 1; scene.frame_end = 250; scene.frame_set(2)
scene.render.engine = 'BLENDER_EEVEE_NEXT'
scene.cycles.sampling_pattern = 'TABULATED_SOBOL'
scene.view_settings.view_transform = 'Filmic'
bpy.context.view_layer.update()

# ---- added for rendering (the .blend has no active camera and no usable light): camera, sun
cam_auto = bpy.data.cameras.new('AutoCamera')
cam_auto.lens = 50.0
cam_auto.sensor_width = 36.0
cam_auto.clip_end = 1000.0
ob_auto_camera = bpy.data.objects.new('AutoCamera', cam_auto)
scene.collection.objects.link(ob_auto_camera)
ob_auto_camera.location = (7.5516, -7.47053, 6.04128)
ob_auto_camera.rotation_euler = (1.09748, -7.21219e-08, 0.694738)
scene.camera = ob_auto_camera
light_auto_sun = bpy.data.lights.new('AutoSun', 'SUN')
light_auto_sun.energy = 3.0
light_auto_sun.angle = 0.0523599
ob_auto_sun = bpy.data.objects.new('AutoSun', light_auto_sun)
scene.collection.objects.link(ob_auto_sun)
ob_auto_sun.rotation_euler = (0.872665, 0.174533, 0.523599)
bpy.context.view_layer.update()
